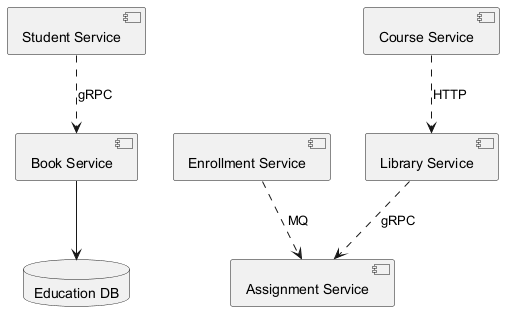

The diagram above was rendered by PlantUML. Its source (embedded in the PNG):
@startuml
skinparam backgroundColor #FFFFFF
skinparam classBackgroundColor #E8F4FA
skinparam classBorderColor #2C7DA0
component "Student Service" as C_StudentService
component "Library Service" as C_LibraryService
component "Book Service" as C_BookService
component "Enrollment Service" as C_EnrollmentService
component "Course Service" as C_CourseService
component "Assignment Service" as C_AssignmentService
database "Education DB" as DB_education
C_BookService --> DB_education
C_StudentService ..> C_BookService : gRPC
C_EnrollmentService ..> C_AssignmentService : MQ
C_CourseService ..> C_LibraryService : HTTP
C_LibraryService ..> C_AssignmentService : gRPC
@enduml